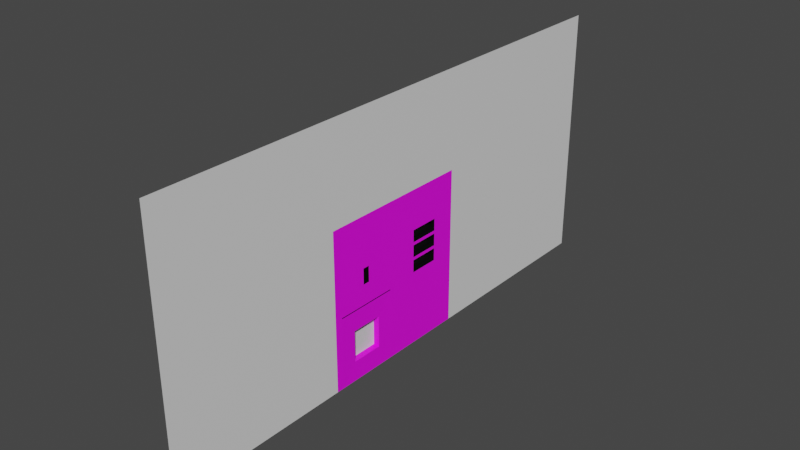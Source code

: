 # Source: Main_Menu_Box.blend  (saved by Blender 4.2.66; exported with 4.5.12 LTS)
import bpy
from mathutils import Matrix  # noqa: F401  (used for matrix-valued properties, if any)

bpy.ops.wm.read_factory_settings(use_empty=True)
scene = bpy.context.scene
scene.name = 'Scene'

# ---- collections
col_collection = bpy.data.collections.new('Collection'); scene.collection.children.link(col_collection)

# ---- images (referenced by path relative to the original .blend; pixels are not part of the script)
import os
ASSET_DIR = os.environ.get("B2B_ASSET_DIR", "")  # directory of the original .blend (textures are referenced by path, not embedded)
HERE = os.path.dirname(os.path.abspath(__file__))  # packed textures are extracted next to this script under _unpacked/

def load_image(name, relpath, width, height, colorspace="sRGB"):
    """Load a texture the original file referenced (path relative to the .blend, or extracted next to this script)."""
    p = next((c for c in (os.path.join(HERE, relpath), os.path.join(ASSET_DIR, relpath)) if relpath and os.path.exists(c)), "")
    if p:
        img = bpy.data.images.load(p, check_existing=True)
        img.name = name
    else:  # same state as the original file: an image datablock whose file is absent (Cycles renders it pink)
        img = bpy.data.images.new(name, width, height)
        img.source = "FILE"
        img.filepath = "//" + (relpath or name)
    img.colorspace_settings.name = colorspace
    return img
img_untitled = load_image('Untitled', 'MenuTexture.png', 1024, 1024, 'sRGB')

# ---- materials (node trees are filled in below, after node groups)
mat_front_texture = bpy.data.materials.new('Front Texture')
mat_front_texture.use_transparent_shadow = False
mat_black = bpy.data.materials.new('Black')
mat_black.use_transparent_shadow = False
mat_wires = bpy.data.materials.new('Wires')
mat_wires.use_transparent_shadow = False
mat_extended = bpy.data.materials.new('Extended')

# ---- material node trees
mat_front_texture.use_nodes = True; mat_front_texture.node_tree.nodes.clear()
_N = mat_front_texture.node_tree.nodes; _L = mat_front_texture.node_tree.links
n0 = _N.new('ShaderNodeBsdfPrincipled'); n0.name = 'Principled BSDF'; n0.location = (10, 300)
n0.distribution = 'GGX'
n0.subsurface_method = 'RANDOM_WALK_SKIN'
n0.inputs[3].default_value = 1.45
n0.inputs[27].default_value = (0.0, 0.0, 0.0, 1.0)
n0.inputs[28].default_value = 1.0
n1 = _N.new('ShaderNodeOutputMaterial'); n1.name = 'Material Output'; n1.location = (300, 300)
n2 = _N.new('ShaderNodeTexImage'); n2.name = 'Image Texture'; n2.location = (-280, 280)
n2.image = img_untitled
n2.interpolation = 'Closest'
_L.new(n0.outputs[0], n1.inputs[0])
_L.new(n2.outputs[0], n0.inputs[0])
n1.is_active_output = True
mat_black.use_nodes = True; mat_black.node_tree.nodes.clear()
_N = mat_black.node_tree.nodes; _L = mat_black.node_tree.links
n0 = _N.new('ShaderNodeBsdfPrincipled'); n0.name = 'Principled BSDF'; n0.location = (10, 300)
n0.distribution = 'GGX'
n0.subsurface_method = 'RANDOM_WALK_SKIN'
n0.inputs[0].default_value = (0.0, 0.0, 0.0, 1.0)
n0.inputs[3].default_value = 1.45
n0.inputs[27].default_value = (0.0, 0.0, 0.0, 1.0)
n0.inputs[28].default_value = 1.0
n1 = _N.new('ShaderNodeOutputMaterial'); n1.name = 'Material Output'; n1.location = (300, 300)
_L.new(n0.outputs[0], n1.inputs[0])
n1.is_active_output = True
mat_wires.use_nodes = True; mat_wires.node_tree.nodes.clear()
_N = mat_wires.node_tree.nodes; _L = mat_wires.node_tree.links
n0 = _N.new('ShaderNodeBsdfPrincipled'); n0.name = 'Principled BSDF'; n0.location = (10, 300)
n0.distribution = 'GGX'
n0.subsurface_method = 'RANDOM_WALK_SKIN'
n0.inputs[3].default_value = 1.45
n0.inputs[27].default_value = (0.0, 0.0, 0.0, 1.0)
n0.inputs[28].default_value = 1.0
n1 = _N.new('ShaderNodeOutputMaterial'); n1.name = 'Material Output'; n1.location = (300, 300)
_L.new(n0.outputs[0], n1.inputs[0])
n1.is_active_output = True
mat_extended.use_nodes = True; mat_extended.node_tree.nodes.clear()
_N = mat_extended.node_tree.nodes; _L = mat_extended.node_tree.links
n0 = _N.new('ShaderNodeBsdfPrincipled'); n0.name = 'Principled BSDF'; n0.location = (10, 300)
n1 = _N.new('ShaderNodeOutputMaterial'); n1.name = 'Material Output'; n1.location = (300, 300)
_L.new(n0.outputs[0], n1.inputs[0])
n1.is_active_output = True

# ---- world
world_world = bpy.data.worlds.new('World'); scene.world = world_world
world_world.use_nodes = True; world_world.node_tree.nodes.clear()
_N = world_world.node_tree.nodes; _L = world_world.node_tree.links
n0 = _N.new('ShaderNodeOutputWorld'); n0.name = 'World Output'; n0.location = (300, 300)
n1 = _N.new('ShaderNodeBackground'); n1.name = 'Background'; n1.location = (10, 300)
n1.inputs[0].default_value = (0.05088, 0.05088, 0.05088, 1.0)
_L.new(n1.outputs[0], n0.inputs[0])
n0.is_active_output = True
world_world.color = (0.05088, 0.05088, 0.05088)
world_world.use_sun_shadow = False
world_world.sun_shadow_jitter_overblur = 0.0

# ---- meshes
me_cube_001 = bpy.data.meshes.new('Cube.001')
me_cube_001.from_pydata([(0.9156, -1.0, -1.0), (0.9156, -1.0, 1.0), (0.9156, 1.0, -1.0), (0.9156, 1.0, 1.0), (0.9156, 1.0, 0.2), (0.9156, -1.0, 0.2), (0.9156, 1.0, 0.3), (0.9156, -1.0, 0.3), (0.9156, 1.0, -0.1), (0.9156, -1.0, -0.1), (0.9156, 1.0, -0.07), (0.9156, -1.0, -0.07), (0.9156, -0.1, -1.0), (0.9156, -0.1, 1.0), (0.9156, -0.1, 0.2), (0.9156, -0.1, 0.3), (0.9102, -0.298, -0.3497), (0.9156, -0.1, -0.08722), (0.9156, -0.9, 1.0), (0.9156, -0.9, 0.2), (0.9156, -0.9, 0.3), (0.9102, -0.702, -0.3497), (0.9156, -0.9, -0.08722), (0.9156, -0.9, -1.0), (0.9156, 1.0, 0.1), (0.9156, -1.0, 0.1), (0.9156, -0.1, 0.1), (0.9156, -0.9, 0.1), (0.9156, 1.0, -0.002), (0.9156, -1.0, -0.002), (0.9156, -0.1, -0.002), (0.9156, -0.9, -0.002), (0.9156, 0.3, -1.0), (0.9156, 0.3, 1.0), (0.9156, 0.3, 0.3219), (0.9156, 0.3, 0.5149), (0.9156, 0.3, -0.1), (0.9156, 0.3, -0.07), (0.9156, 0.3, 0.1289), (0.9156, 0.3, -0.06798), (0.9156, 0.7, -1.0), (0.9156, 0.7, 1.0), (0.9156, 0.7, 0.3219), (0.9156, 0.7, 0.5149), (0.9156, 0.7, -0.1), (0.9156, 0.7, -0.07), (0.9156, 0.7, 0.1289), (0.9156, 0.7, -0.06798), (0.9156, 0.6899, -0.04841), (0.9156, 0.6899, 0.1093), (0.9156, 0.3101, 0.1093), (0.9156, 0.3101, -0.04841), (0.9156, 0.6899, 0.1485), (0.9156, 0.6899, 0.3023), (0.9156, 0.3101, 0.3023), (0.9156, 0.3101, 0.1485), (0.9156, 0.6899, 0.3415), (0.9156, 0.6899, 0.4953), (0.9156, 0.3101, 0.4953), (0.9156, 0.3101, 0.3415), (0.7806, 0.6899, 0.1093), (0.7806, 0.6899, -0.04841), (0.7806, 0.3101, -0.04841), (0.7806, 0.3101, 0.1093), (0.7806, 0.6899, 0.3023), (0.7806, 0.6899, 0.1485), (0.7806, 0.3101, 0.1485), (0.7806, 0.3101, 0.3023), (0.7806, 0.6899, 0.4953), (0.7806, 0.6899, 0.3415), (0.7806, 0.3101, 0.3415), (0.7806, 0.3101, 0.4953), (0.9156, -0.55, -1.0), (0.9156, -0.55, 1.0), (0.9156, -0.55, 0.1546), (0.9156, -0.55, 0.3845), (0.9102, -0.5297, -0.3497), (0.9156, -0.55, -0.08722), (0.9156, -0.55, 0.1), (0.9156, -0.55, -0.002), (0.9156, -0.45, -1.0), (0.9156, -0.45, 1.0), (0.9156, -0.45, 0.1546), (0.9156, -0.45, 0.3845), (0.9102, -0.4703, -0.3497), (0.9156, -0.45, -0.08722), (0.9156, -0.45, 0.1), (0.9156, -0.45, -0.002), (0.9156, -0.4566, 0.1698), (0.9156, -0.4566, 0.3692), (0.9156, -0.5434, 0.3692), (0.9156, -0.5434, 0.1698), (0.6949, -0.4566, 0.3692), (0.6949, -0.4566, 0.1698), (0.6949, -0.5434, 0.1698), (0.6949, -0.5434, 0.3692), (0.8707, -0.1, -0.08722), (0.8707, -0.1, -0.1), (0.8707, -0.55, -0.1), (0.8707, -0.9, -0.1), (0.8707, -0.55, -0.08722), (0.8707, -0.9, -0.08722), (0.8707, -0.45, -0.1), (0.8707, -0.45, -0.08722), (0.9156, -3.309, -1.0), (0.9156, -3.309, 1.0), (0.9156, 3.568, -1.0), (0.9156, 3.568, 1.0), (0.9156, 3.568, 0.2), (0.9156, -3.309, 0.2), (0.9156, 3.568, 0.3), (0.9156, -3.309, 0.3), (0.9156, 3.568, -0.1), (0.9156, -3.309, -0.1), (0.9156, 3.568, -0.07), (0.9156, -3.309, -0.07), (0.9156, -2.966, -1.0), (0.9156, 3.568, 0.1), (0.9156, -3.309, 0.1), (0.9156, 3.568, -0.002), (0.9156, -3.309, -0.002), (0.9156, -1.0, 2.235), (0.9156, 1.0, 2.235), (0.9156, -0.1, 2.235), (0.9156, -0.9, 2.235), (0.9156, 0.3, 2.235), (0.9156, 0.7, 2.235), (0.9156, -0.55, 2.235), (0.9156, -0.45, 2.235), (0.9156, -3.309, 2.235), (0.9156, 3.568, 2.235), (0.9102, -0.4703, -0.7503), (0.9102, -0.298, -0.7503), (0.9156, -0.1, -0.1), (0.9156, -0.55, -0.1), (0.9156, -0.9, -0.1), (0.9102, -0.5297, -0.7503), (0.9102, -0.702, -0.7503), (0.9156, -0.45, -0.1), (0.7649, -0.4724, -0.7362), (0.7649, -0.3122, -0.7362), (0.7649, -0.6878, -0.7362), (0.7649, -0.5276, -0.7362), (0.7649, -0.5276, -0.3638), (0.7649, -0.4724, -0.3638), (0.7649, -0.3122, -0.3638), (0.7649, -0.6878, -0.3638)], [], [(20, 18, 1, 7), (27, 19, 5, 25), (19, 20, 7, 5), (23, 135, 9, 0), (135, 22, 11, 9), (36, 37, 17, 133), (32, 36, 133, 12), (34, 35, 15, 14), (38, 34, 14, 26), (35, 33, 13, 15), (17, 85, 103, 96), (76, 21, 146, 143), (74, 75, 20, 19), (78, 74, 19, 27), (75, 73, 18, 20), (79, 78, 27, 31), (39, 38, 26, 30), (31, 27, 25, 29), (22, 31, 29, 11), (37, 39, 30, 17), (77, 79, 31, 22), (45, 47, 39, 37), (55, 52, 65, 66), (43, 41, 33, 35), (49, 50, 63, 60), (58, 59, 70, 71), (40, 44, 36, 32), (44, 45, 37, 36), (8, 10, 45, 44), (2, 8, 44, 40), (4, 6, 43, 42), (24, 4, 42, 46), (6, 3, 41, 43), (28, 24, 46, 47), (10, 28, 47, 45), (47, 46, 49, 48), (46, 38, 50, 49), (38, 39, 51, 50), (39, 47, 48, 51), (46, 42, 53, 52), (42, 34, 54, 53), (34, 38, 55, 54), (38, 46, 52, 55), (42, 43, 57, 56), (43, 35, 58, 57), (35, 34, 59, 58), (34, 42, 56, 59), (61, 60, 63, 62), (65, 64, 67, 66), (69, 68, 71, 70), (56, 57, 68, 69), (50, 51, 62, 63), (53, 54, 67, 64), (59, 56, 69, 70), (48, 49, 60, 61), (54, 55, 66, 67), (57, 58, 71, 68), (51, 48, 61, 62), (52, 53, 64, 65), (85, 87, 79, 77), (87, 86, 78, 79), (83, 81, 73, 75), (86, 82, 74, 78), (90, 91, 94, 95), (131, 132, 140, 139), (22, 135, 99, 101), (133, 17, 96, 97), (137, 136, 142, 141), (14, 15, 83, 82), (26, 14, 82, 86), (15, 13, 81, 83), (30, 26, 86, 87), (17, 30, 87, 85), (82, 83, 89, 88), (83, 75, 90, 89), (75, 74, 91, 90), (74, 82, 88, 91), (93, 92, 95, 94), (91, 88, 93, 94), (89, 90, 95, 92), (88, 89, 92, 93), (98, 100, 101, 99), (102, 103, 100, 98), (97, 96, 103, 102), (135, 134, 98, 99), (134, 138, 102, 98), (77, 22, 101, 100), (138, 133, 97, 102), (85, 77, 100, 103), (11, 29, 120, 115), (3, 6, 110, 107), (8, 2, 106, 112), (24, 28, 119, 117), (7, 1, 105, 111), (4, 24, 117, 108), (29, 25, 118, 120), (25, 5, 109, 118), (23, 0, 104, 116), (10, 8, 112, 114), (0, 9, 113, 104), (9, 11, 115, 113), (6, 4, 108, 110), (5, 7, 111, 109), (28, 10, 114, 119), (105, 1, 121, 129), (73, 81, 128, 127), (1, 18, 124, 121), (33, 41, 126, 125), (3, 107, 130, 122), (81, 13, 123, 128), (18, 73, 127, 124), (41, 3, 122, 126), (13, 33, 125, 123), (132, 131, 80, 12), (16, 132, 12, 133), (21, 76, 134, 135), (137, 21, 135, 23), (136, 137, 23, 72), (76, 84, 138, 134), (131, 136, 72, 80), (84, 16, 133, 138), (142, 143, 146, 141), (139, 144, 143, 142), (140, 145, 144, 139), (16, 84, 144, 145), (84, 76, 143, 144), (21, 137, 141, 146), (136, 131, 139, 142), (132, 16, 145, 140)])
me_cube_001.polygons.foreach_set('material_index', [0, 0, 0, 0, 0, 0, 0, 0, 0, 0, 1, 0, 0, 0, 0, 0, 0, 0, 0, 0, 0, 0, 1, 0, 1, 1, 0, 0, 0, 0, 0, 0, 0, 0, 0, 0, 0, 0, 0, 0, 0, 0, 0, 0, 0, 0, 0, 1, 1, 1, 1, 1, 1, 1, 1, 1, 1, 1, 1, 0, 0, 0, 0, 1, 0, 1, 1, 0, 0, 0, 0, 0, 0, 0, 0, 0, 0, 1, 1, 1, 1, 1, 1, 1, 1, 1, 1, 1, 1, 3, 3, 3, 3, 3, 3, 3, 3, 0, 3, 3, 3, 3, 3, 3, 3, 3, 3, 3, 3, 3, 3, 3, 3, 0, 0, 0, 0, 0, 0, 0, 0, 2, 2, 2, 0, 0, 0, 0, 0])
_uv = me_cube_001.uv_layers.new(name='UVMap')
_uv.uv.foreach_set('vector', [0.04401, 0.5721, 0.04401, 0.8801, 0.0, 0.8801, 5.246e-08, 0.5721, 0.04401, 0.4841, 0.04401, 0.5281, 5.246e-08, 0.5281, 5.246e-08, 0.4841, 0.04401, 0.5281, 0.04401, 0.5721, 5.246e-08, 0.5721, 5.246e-08, 0.5281, 0.04401, 0.0, 0.04401, 0.396, 5.246e-08, 0.396, 7.869e-08, 0.0, 0.04401, 0.396, 0.04401, 0.4017, 5.246e-08, 0.4092, 5.246e-08, 0.396, 0.5721, 0.396, 0.5721, 0.4092, 0.396, 0.4017, 0.396, 0.396, 0.5721, 5.246e-08, 0.5721, 0.396, 0.396, 0.396, 0.396, 5.246e-08, 0.5721, 0.5817, 0.5721, 0.6666, 0.396, 0.5721, 0.396, 0.5281, 0.5721, 0.4968, 0.5721, 0.5817, 0.396, 0.5281, 0.396, 0.4841, 0.5721, 0.6666, 0.5721, 0.8801, 0.396, 0.8801, 0.396, 0.5721, 3.611, 0.8042, 3.611, 1.847, 3.477, 1.847, 3.477, 0.8042, 0.26, 0.2753, 0.26, 0.3457, 0.2245, 0.3399, 0.2245, 0.2744, 0.198, 0.5081, 0.198, 0.6092, 0.04401, 0.5721, 0.04401, 0.5281, 0.198, 0.4841, 0.198, 0.5081, 0.04401, 0.5281, 0.04401, 0.4841, 0.198, 0.6092, 0.198, 0.8801, 0.04401, 0.8801, 0.04401, 0.5721, 0.198, 0.4392, 0.198, 0.4841, 0.04401, 0.4841, 0.04401, 0.4392, 0.5721, 0.4101, 0.5721, 0.4968, 0.396, 0.4841, 0.396, 0.4392, 0.04401, 0.4392, 0.04401, 0.4841, 5.246e-08, 0.4841, 5.246e-08, 0.4392, 0.04401, 0.4017, 0.04401, 0.4392, 5.246e-08, 0.4392, 5.246e-08, 0.4092, 0.5721, 0.4092, 0.5721, 0.4101, 0.396, 0.4392, 0.396, 0.4017, 0.198, 0.4017, 0.198, 0.4392, 0.04401, 0.4392, 0.04401, 0.4017, 0.7481, 0.4092, 0.7481, 0.4101, 0.5721, 0.4101, 0.5721, 0.4092, 3.477, -1.58, 3.477, -2.712, 3.879, -2.712, 3.879, -1.58, 0.7481, 0.6666, 0.7481, 0.8801, 0.5721, 0.8801, 0.5721, 0.6666, 3.477, -0.4484, 3.477, 0.6833, 3.074, 0.6833, 3.074, -0.4484, -1.761, 3.249, -1.302, 3.249, -1.302, 3.651, -1.761, 3.651, 0.7481, 7.869e-08, 0.7481, 0.396, 0.5721, 0.396, 0.5721, 5.246e-08, 0.7481, 0.396, 0.7481, 0.4092, 0.5721, 0.4092, 0.5721, 0.396, 0.8801, 0.396, 0.8801, 0.4092, 0.7481, 0.4092, 0.7481, 0.396, 0.8801, 7.869e-08, 0.8801, 0.396, 0.7481, 0.396, 0.7481, 7.869e-08, 0.8801, 0.5281, 0.8801, 0.5721, 0.7481, 0.6666, 0.7481, 0.5817, 0.8801, 0.4841, 0.8801, 0.5281, 0.7481, 0.5817, 0.7481, 0.4968, 0.8801, 0.5721, 0.8801, 0.8801, 0.7481, 0.8801, 0.7481, 0.6666, 0.8801, 0.4392, 0.8801, 0.4841, 0.7481, 0.4968, 0.7481, 0.4101, 0.8801, 0.4092, 0.8801, 0.4392, 0.7481, 0.4101, 0.7481, 0.4092, 0.7481, 0.4101, 0.7481, 0.4968, 0.7436, 0.4882, 0.7436, 0.4188, 0.7481, 0.4968, 0.5721, 0.4968, 0.5765, 0.4882, 0.7436, 0.4882, 0.5721, 0.4968, 0.5721, 0.4101, 0.5765, 0.4188, 0.5765, 0.4882, 0.5721, 0.4101, 0.7481, 0.4101, 0.7436, 0.4188, 0.5765, 0.4188, 0.7481, 0.4968, 0.7481, 0.5817, 0.7436, 0.5731, 0.7436, 0.5054, 0.7481, 0.5817, 0.5721, 0.5817, 0.5765, 0.5731, 0.7436, 0.5731, 0.5721, 0.5817, 0.5721, 0.4968, 0.5765, 0.5054, 0.5765, 0.5731, 0.5721, 0.4968, 0.7481, 0.4968, 0.7436, 0.5054, 0.5765, 0.5054, 0.7481, 0.5817, 0.7481, 0.6666, 0.7436, 0.658, 0.7436, 0.5903, 0.7481, 0.6666, 0.5721, 0.6666, 0.5765, 0.658, 0.7436, 0.658, 0.5721, 0.6666, 0.5721, 0.5817, 0.5765, 0.5903, 0.5765, 0.658, 0.5721, 0.5817, 0.7481, 0.5817, 0.7436, 0.5903, 0.5765, 0.5903, 3.442, -1.58, 3.912, -1.58, 3.912, -0.4484, 3.442, -0.4484, 3.725, -0.4484, 4.184, -0.4484, 4.184, 0.6833, 3.725, 0.6833, 4.002, 0.6833, 4.461, 0.6833, 4.461, 1.815, 4.002, 1.815, -1.065, 3.651, -1.523, 3.651, -1.523, 3.249, -1.065, 3.249, -2.169, 3.249, -1.699, 3.249, -1.699, 3.651, -2.169, 3.651, 3.477, -1.58, 3.477, -0.4484, 3.074, -0.4484, 3.074, -1.58, 3.074, 2.947, 3.074, 1.815, 3.477, 1.815, 3.477, 2.947, -1.455, 3.651, -1.925, 3.651, -1.925, 3.249, -1.455, 3.249, -1.721, 3.249, -1.263, 3.249, -1.263, 3.651, -1.721, 3.651, 3.477, -2.712, 3.477, -1.58, 3.074, -1.58, 3.074, -2.712, 3.074, 1.815, 3.074, 0.6833, 3.477, 0.6833, 3.477, 1.815, -1.5, 3.651, -1.959, 3.651, -1.959, 3.249, -1.5, 3.249, 0.242, 0.4017, 0.242, 0.4392, 0.198, 0.4392, 0.198, 0.4017, 0.242, 0.4392, 0.242, 0.4841, 0.198, 0.4841, 0.198, 0.4392, 0.242, 0.6092, 0.242, 0.8801, 0.198, 0.8801, 0.198, 0.6092, 0.242, 0.4841, 0.242, 0.5081, 0.198, 0.5081, 0.198, 0.4841, 2.848, 2.947, 3.443, 2.947, 3.443, 3.605, 2.848, 3.605, 0.1863, 0.251, 0.1863, 0.1805, 0.2218, 0.1863, 0.2218, 0.2518, -0.4146, 3.249, -0.3765, 3.249, -0.3765, 3.383, -0.4146, 3.383, -0.3384, 3.383, -0.3765, 3.383, -0.3765, 3.249, -0.3384, 3.249, 0.1863, 0.3457, 0.1863, 0.2753, 0.2218, 0.2744, 0.2218, 0.3399, 0.396, 0.5281, 0.396, 0.5721, 0.242, 0.6092, 0.242, 0.5081, 0.396, 0.4841, 0.396, 0.5281, 0.242, 0.5081, 0.242, 0.4841, 0.396, 0.5721, 0.396, 0.8801, 0.242, 0.8801, 0.242, 0.6092, 0.396, 0.4392, 0.396, 0.4841, 0.242, 0.4841, 0.242, 0.4392, 0.396, 0.4017, 0.396, 0.4392, 0.242, 0.4392, 0.242, 0.4017, 0.242, 0.5081, 0.242, 0.6092, 0.2391, 0.6025, 0.2391, 0.5148, 0.242, 0.6092, 0.198, 0.6092, 0.2009, 0.6025, 0.2391, 0.6025, 0.198, 0.6092, 0.198, 0.5081, 0.2009, 0.5148, 0.2009, 0.6025, 0.198, 0.5081, 0.242, 0.5081, 0.2391, 0.5148, 0.2009, 0.5148, -0.4146, 3.139, -0.4146, 3.734, -0.6732, 3.734, -0.6732, 3.139, -2.628, 3.249, -2.369, 3.249, -2.369, 3.907, -2.628, 3.907, -2.628, 3.651, -2.886, 3.651, -2.886, 2.993, -2.628, 2.993, -2.001, 3.651, -2.595, 3.651, -2.595, 2.993, -2.001, 2.993, 3.886, 0.5947, 3.848, 0.5947, 3.848, -0.4484, 3.886, -0.4484, 3.886, 0.8928, 3.848, 0.8928, 3.848, 0.5947, 3.886, 0.5947, 3.886, 1.936, 3.848, 1.936, 3.848, 0.8928, 3.886, 0.8928, 3.477, 0.8042, 3.477, -0.2389, 3.611, -0.2389, 3.611, 0.8042, 3.477, -0.2389, 3.477, -0.537, 3.611, -0.537, 3.611, -0.2389, 3.611, 2.145, 3.611, 3.189, 3.477, 3.189, 3.477, 2.145, 3.477, -0.537, 3.477, -1.58, 3.611, -1.58, 3.611, -0.537, 3.611, 1.847, 3.611, 2.145, 3.477, 2.145, 3.477, 1.847, 5.246e-08, 0.4092, 5.246e-08, 0.4392, -1.016, 0.4392, -1.016, 0.4092, 0.8801, 0.8801, 0.8801, 0.5721, 2.01, 0.5721, 2.01, 0.8801, 0.8801, 0.396, 0.8801, 7.869e-08, 2.01, 1.494e-07, 2.01, 0.396, 0.8801, 0.4841, 0.8801, 0.4392, 2.01, 0.4392, 2.01, 0.4841, 5.246e-08, 0.5721, 0.0, 0.8801, -1.016, 0.8801, -1.016, 0.5721, 0.8801, 0.5281, 0.8801, 0.4841, 2.01, 0.4841, 2.01, 0.5281, 5.246e-08, 0.4392, 5.246e-08, 0.4841, -1.016, 0.4841, -1.016, 0.4392, 5.246e-08, 0.4841, 5.246e-08, 0.5281, -1.016, 0.5281, -1.016, 0.4841, 0.04401, 0.0, 1.378e-07, 0.0, -1.016, 0.0, -0.8649, 0.0, 0.8801, 0.4092, 0.8801, 0.396, 2.01, 0.396, 2.01, 0.4092, 7.869e-08, 0.0, 5.246e-08, 0.396, -1.016, 0.396, -1.016, 0.0, 5.246e-08, 0.396, 5.246e-08, 0.4092, -1.016, 0.4092, -1.016, 0.396, 0.8801, 0.5721, 0.8801, 0.5281, 2.01, 0.5281, 2.01, 0.5721, 5.246e-08, 0.5281, 5.246e-08, 0.5721, -1.016, 0.5721, -1.016, 0.5281, 0.8801, 0.4392, 0.8801, 0.4092, 2.01, 0.4092, 2.01, 0.4392, -1.016, 0.8801, 0.0, 0.8801, -1.788e-07, 1.423, -1.016, 1.423, 0.198, 0.8801, 0.242, 0.8801, 0.242, 1.423, 0.198, 1.423, 0.0, 0.8801, 0.04401, 0.8801, 0.04401, 1.423, -6.59e-08, 1.423, 0.5721, 0.8801, 0.7481, 0.8801, 0.7481, 1.423, 0.5721, 1.423, 0.8801, 0.8801, 2.01, 0.8801, 2.01, 1.423, 0.8801, 1.423, 0.242, 0.8801, 0.396, 0.8801, 0.396, 1.423, 0.242, 1.423, 0.04401, 0.8801, 0.198, 0.8801, 0.198, 1.423, 0.04401, 1.423, 0.7481, 0.8801, 0.8801, 0.8801, 0.8801, 1.423, 0.7481, 1.423, 0.396, 0.8801, 0.5721, 0.8801, 0.5721, 1.423, 0.396, 1.423, 0.3089, 0.1099, 0.2331, 0.1099, 0.242, 5.246e-08, 0.396, 5.246e-08, 0.3089, 0.2862, 0.3089, 0.1099, 0.396, 5.246e-08, 0.396, 0.396, 0.1311, 0.2862, 0.2069, 0.2862, 0.198, 0.396, 0.04401, 0.396, 0.1311, 0.1099, 0.1311, 0.2862, 0.04401, 0.396, 0.04401, 0.0, 0.2069, 0.1099, 0.1311, 0.1099, 0.04401, 0.0, 0.198, 5.246e-08, 0.2069, 0.2862, 0.2331, 0.2862, 0.242, 0.396, 0.198, 0.396, 0.2331, 0.1099, 0.2069, 0.1099, 0.198, 5.246e-08, 0.242, 5.246e-08, 0.2331, 0.2862, 0.3089, 0.2862, 0.396, 0.396, 0.242, 0.396, 0.4582, 0.2611, 0.4582, 0.7389, 0.2253, 0.7389, 0.2253, 0.2611, 0.5385, 0.2611, 0.5385, 0.7389, 0.4582, 0.7389, 0.4582, 0.2611, 0.7714, 0.2611, 0.7714, 0.7389, 0.5385, 0.7389, 0.5385, 0.2611, 0.26, 0.1805, 0.26, 0.251, 0.2245, 0.2518, 0.2245, 0.1863, 0.26, 0.251, 0.26, 0.2753, 0.2245, 0.2744, 0.2245, 0.2518, 0.3009, 0.3246, 0.3009, 0.1608, 0.3364, 0.1666, 0.3364, 0.3188, 0.1863, 0.2753, 0.1863, 0.251, 0.2218, 0.2518, 0.2218, 0.2744, 0.2982, 0.1608, 0.2982, 0.3246, 0.2627, 0.3188, 0.2627, 0.1666])
me_cube_001.materials.append(mat_front_texture)
me_cube_001.materials.append(mat_black)
me_cube_001.materials.append(mat_wires)
me_cube_001.materials.append(mat_extended)
me_cube_001.update()

# ---- objects
ob_cube = bpy.data.objects.new('Cube', me_cube_001)

# ---- transforms, parenting, visibility, modifiers, constraints
ob_cube.location = (-0.4, 0.0, 1.0)
ob_cube.scale = (0.4369, 1.0, 1.0)

# ---- collection membership
col_collection.objects.link(ob_cube)

# ---- scene / render settings (as saved in the file)
scene.frame_start = 1; scene.frame_end = 250; scene.frame_set(1)
scene.render.engine = 'BLENDER_EEVEE_NEXT'
scene.cycles.sampling_pattern = 'TABULATED_SOBOL'
scene.view_settings.view_transform = 'Filmic'
bpy.context.view_layer.update()

# ---- added for rendering (the .blend has no active camera and no usable light): camera, sun
cam_auto = bpy.data.cameras.new('AutoCamera')
cam_auto.lens = 50.0
cam_auto.sensor_width = 36.0
cam_auto.clip_end = 1000.0
ob_auto_camera = bpy.data.objects.new('AutoCamera', cam_auto)
scene.collection.objects.link(ob_auto_camera)
ob_auto_camera.location = (6.98366, -8.30916, 7.24276)
ob_auto_camera.rotation_euler = (1.09748, -7.21219e-08, 0.694738)
scene.camera = ob_auto_camera
light_auto_sun = bpy.data.lights.new('AutoSun', 'SUN')
light_auto_sun.energy = 3.0
light_auto_sun.angle = 0.0523599
ob_auto_sun = bpy.data.objects.new('AutoSun', light_auto_sun)
scene.collection.objects.link(ob_auto_sun)
ob_auto_sun.rotation_euler = (0.872665, 0.174533, 0.523599)
bpy.context.view_layer.update()
